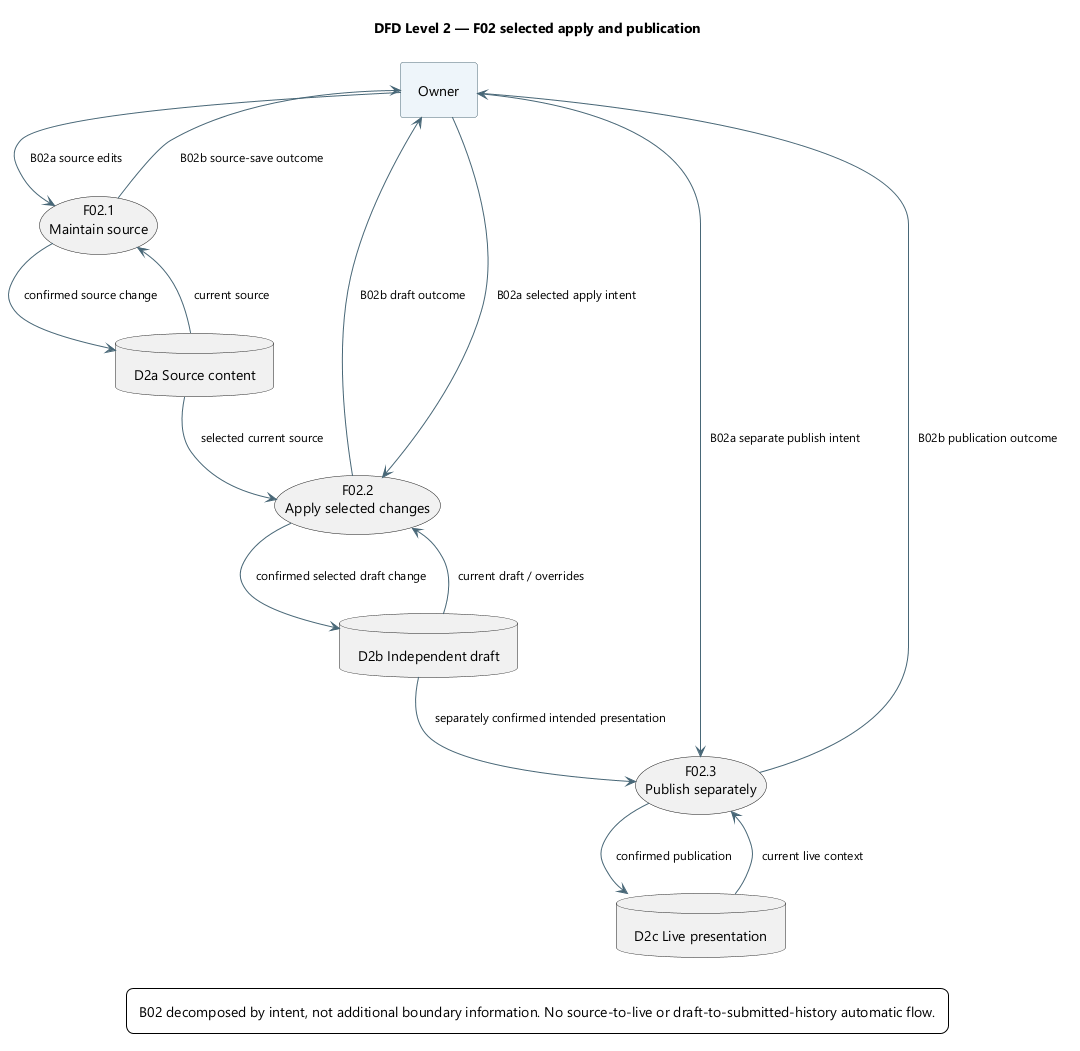

The diagram above was rendered by PlantUML. Its source (embedded in the PNG):
@startuml
' OWNER-MVP-2026-11-04 review: MVP core / cross-cutting. Core presentation/application/files or shared authority/recovery invariant remains applicable.
skinparam backgroundColor white
skinparam defaultFontName Segoe UI
skinparam defaultFontSize 14
skinparam shadowing false
skinparam ArrowColor #486777
skinparam ArrowFontSize 12
skinparam rectangleBackgroundColor #EEF5FA
skinparam rectangleBorderColor #486777
skinparam packageBackgroundColor #F7FAFC
skinparam packageBorderColor #486777
skinparam componentBackgroundColor #EEF5FA
skinparam noteBackgroundColor #FFF3DA
skinparam noteBorderColor #B59865
skinparam nodesep 35
skinparam ranksep 45
skinparam padding 8
title DFD Level 2 — F02 selected apply and publication
top to bottom direction
rectangle "Owner" as owner
usecase "F02.1\nMaintain source" as source
usecase "F02.2\nApply selected changes" as apply
usecase "F02.3\nPublish separately" as publish
database "D2a Source content" as src
database "D2b Independent draft" as draft
database "D2c Live presentation" as live
owner --> source : B02a source edits
owner --> apply : B02a selected apply intent
owner --> publish : B02a separate publish intent
source --> owner : B02b source-save outcome
apply --> owner : B02b draft outcome
publish --> owner : B02b publication outcome
source --> src : confirmed source change
src --> source : current source
src --> apply : selected current source
draft --> apply : current draft / overrides
apply --> draft : confirmed selected draft change
draft --> publish : separately confirmed intended presentation
live --> publish : current live context
publish --> live : confirmed publication

legend bottom
B02 decomposed by intent, not additional boundary information. No source-to-live or draft-to-submitted-history automatic flow.
endlegend
@enduml